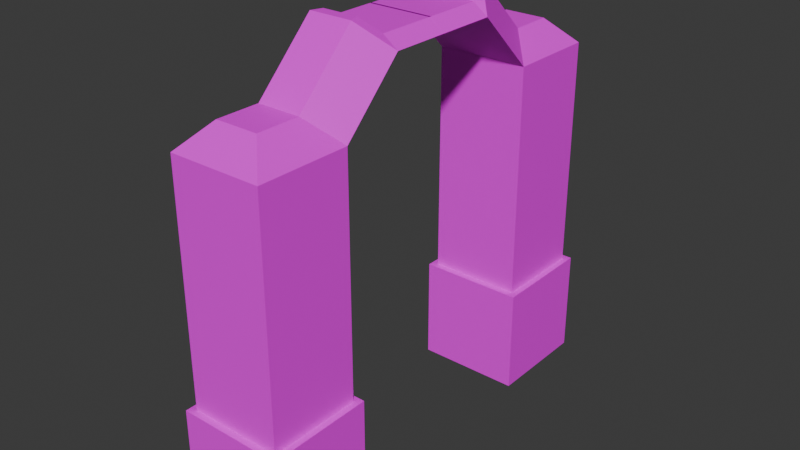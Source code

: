# Source: TeleporteurDevoirGilbert.blend  (saved by Blender 5.1.30; exported with 4.5.12 LTS)
import bpy
from mathutils import Matrix  # noqa: F401  (used for matrix-valued properties, if any)

bpy.ops.wm.read_factory_settings(use_empty=True)
scene = bpy.context.scene
scene.name = 'Scene'

# ---- collections
col_collection = bpy.data.collections.new('Collection'); scene.collection.children.link(col_collection)

# ---- images (referenced by path relative to the original .blend; pixels are not part of the script)
import os
ASSET_DIR = os.environ.get("B2B_ASSET_DIR", "")  # directory of the original .blend (textures are referenced by path, not embedded)
HERE = os.path.dirname(os.path.abspath(__file__))  # packed textures are extracted next to this script under _unpacked/

def load_image(name, relpath, width, height, colorspace="sRGB"):
    """Load a texture the original file referenced (path relative to the .blend, or extracted next to this script)."""
    p = next((c for c in (os.path.join(HERE, relpath), os.path.join(ASSET_DIR, relpath)) if relpath and os.path.exists(c)), "")
    if p:
        img = bpy.data.images.load(p, check_existing=True)
        img.name = name
    else:  # same state as the original file: an image datablock whose file is absent (Cycles renders it pink)
        img = bpy.data.images.new(name, width, height)
        img.source = "FILE"
        img.filepath = "//" + (relpath or name)
    img.colorspace_settings.name = colorspace
    return img
img_textureteleporteur_jpg = load_image('TextureTeleporteur.jpg', 'TextureTeleporteur.jpg', 1024, 1024, 'sRGB')

# ---- materials (node trees are filled in below, after node groups)
mat_material_002 = bpy.data.materials.new('Material.002')
mat_material_001 = bpy.data.materials.new('Material.001')

# ---- material node trees
mat_material_002.use_nodes = True; mat_material_002.node_tree.nodes.clear()
_N = mat_material_002.node_tree.nodes; _L = mat_material_002.node_tree.links
n0 = _N.new('ShaderNodeBsdfPrincipled'); n0.name = 'Principled BSDF'; n0.location = (-200, 100)
n1 = _N.new('ShaderNodeOutputMaterial'); n1.name = 'Material Output'; n1.location = (200, 100)
n2 = _N.new('ShaderNodeTexImage'); n2.name = 'Image Texture'; n2.location = (-606, 82)
n2.image = img_textureteleporteur_jpg
_L.new(n0.outputs[0], n1.inputs[0])
_L.new(n2.outputs[0], n0.inputs[0])
n1.is_active_output = True
mat_material_001.use_nodes = True; mat_material_001.node_tree.nodes.clear()
_N = mat_material_001.node_tree.nodes; _L = mat_material_001.node_tree.links
n0 = _N.new('ShaderNodeBsdfPrincipled'); n0.name = 'Principled BSDF'; n0.location = (-200, 100)
n1 = _N.new('ShaderNodeOutputMaterial'); n1.name = 'Material Output'; n1.location = (200, 100)
n2 = _N.new('ShaderNodeTexImage'); n2.name = 'Image Texture'; n2.location = (-597, 164)
n2.image = img_textureteleporteur_jpg
_L.new(n0.outputs[0], n1.inputs[0])
_L.new(n2.outputs[0], n0.inputs[0])
n1.is_active_output = True

# ---- world
world_world = bpy.data.worlds.new('World'); scene.world = world_world
world_world.use_nodes = True; world_world.node_tree.nodes.clear()
_N = world_world.node_tree.nodes; _L = world_world.node_tree.links
n0 = _N.new('ShaderNodeOutputWorld'); n0.name = 'World Output'; n0.location = (200, 100)
n1 = _N.new('ShaderNodeBackground'); n1.name = 'Background'; n1.location = (-200, 100)
n1.inputs[0].default_value = (0.05088, 0.05088, 0.05088, 1.0)
_L.new(n1.outputs[0], n0.inputs[0])
n0.is_active_output = True
world_world.color = (0.05088, 0.05088, 0.05088)
world_world.sun_shadow_jitter_overblur = 0.0

# ---- meshes
me_cube_002 = bpy.data.meshes.new('Cube.002')
me_cube_002.from_pydata([(-1.0, -1.0, -1.0), (-0.8794, -0.8794, 1.0), (-1.0, 1.0, -1.0), (-0.8794, 0.8794, 1.0), (1.0, -1.0, -1.0), (0.8794, -0.8794, 1.0), (1.0, 1.0, -1.0), (0.8794, 0.8794, 1.0), (-1.0, -1.0, 1.0), (-1.0, 1.0, 1.0), (1.0, 1.0, 1.0), (1.0, -1.0, 1.0), (-0.8794, -0.8794, 5.445), (-0.4066, -0.4066, 5.918), (-0.4066, 0.4066, 5.918), (-0.8794, 0.8794, 5.445), (0.4066, 0.4066, 5.918), (0.8794, 0.8794, 5.445), (0.4066, -0.4066, 5.918), (0.8794, -0.8794, 5.445), (0.5984, 2.0, 6.772), (0.8794, 2.0, 6.566), (0.3313, 1.733, 7.039), (0.4066, 1.528, 7.039), (-0.5984, 2.0, 6.772), (-0.8794, 2.0, 6.566), (-0.3313, 1.733, 7.039), (-0.4066, 1.528, 7.039), (0.8794, 3.118, 6.566), (0.5984, 3.118, 6.772), (-0.5984, 3.118, 6.772), (-0.8794, 3.118, 6.566)], [], [(0, 8, 9, 2), (2, 9, 10, 6), (6, 10, 11, 4), (4, 11, 8, 0), (2, 6, 4, 0), (1, 3, 9, 8), (3, 7, 10, 9), (7, 5, 11, 10), (5, 1, 8, 11), (13, 14, 15, 12), (16, 18, 19, 17), (18, 13, 12, 19), (3, 1, 12, 15), (16, 14, 13, 18), (1, 5, 19, 12), (7, 3, 15, 17), (5, 7, 17, 19), (23, 21, 20, 22), (27, 23, 22, 26), (26, 24, 25, 27), (20, 21, 28, 29), (16, 17, 21, 23), (17, 15, 25, 21), (26, 22, 20, 24), (14, 16, 23, 27), (15, 14, 27, 25), (28, 31, 30, 29), (24, 20, 29, 30), (21, 25, 31, 28), (25, 24, 30, 31)])
_uv = me_cube_002.uv_layers.new(name='UVMap')
_uv.uv.foreach_set('vector', [0.3507, -0.1419, 0.3507, 0.1068, 0.5146, 0.1068, 0.5146, -0.1419, 0.418, -0.1419, 0.418, 0.1068, 0.582, 0.1068, 0.582, -0.1419, 0.5146, -0.1419, 0.5146, 0.1068, 0.3507, 0.1068, 0.3507, -0.1419, 0.582, -0.1419, 0.582, 0.1068, 0.418, 0.1068, 0.418, -0.1419, 0.418, 0.5222, 0.582, 0.5222, 0.582, 0.2734, 0.418, 0.2734, 0.4279, 0.2884, 0.4279, 0.5072, 0.418, 0.5222, 0.418, 0.2734, 0.4279, 0.5072, 0.5721, 0.5072, 0.582, 0.5222, 0.418, 0.5222, 0.5721, 0.5072, 0.5721, 0.2884, 0.582, 0.2734, 0.582, 0.5222, 0.5721, 0.2884, 0.4279, 0.2884, 0.418, 0.2734, 0.582, 0.2734, 0.3993, 0.7186, 0.466, 0.7186, 0.5047, 0.6598, 0.3605, 0.6598, 0.466, 0.7186, 0.3993, 0.7186, 0.3605, 0.6598, 0.5047, 0.6598, 0.5333, 0.7186, 0.4667, 0.7186, 0.4279, 0.6598, 0.5721, 0.6598, 0.5047, 0.1068, 0.3605, 0.1068, 0.3605, 0.6598, 0.5047, 0.6598, 0.5333, 0.4483, 0.4667, 0.4483, 0.4667, 0.3472, 0.5333, 0.3472, 0.4279, 0.1068, 0.5721, 0.1068, 0.5721, 0.6598, 0.4279, 0.6598, 0.5721, 0.1068, 0.4279, 0.1068, 0.4279, 0.6598, 0.5721, 0.6598, 0.3605, 0.1068, 0.5047, 0.1068, 0.5047, 0.6598, 0.3605, 0.6598, 0.5333, 0.5878, 0.5721, 0.6466, 0.5491, 0.6466, 0.5272, 0.6134, 0.4667, 0.5878, 0.5333, 0.5878, 0.5272, 0.6134, 0.4728, 0.6134, 0.4728, 0.6134, 0.4509, 0.6466, 0.4279, 0.6466, 0.4667, 0.5878, 0.5491, 0.6466, 0.5721, 0.6466, 0.5721, 0.7857, 0.5491, 0.7857, 0.466, 0.7186, 0.5047, 0.6598, 0.5966, 0.7992, 0.5579, 0.8581, 0.5721, 0.5072, 0.4279, 0.5072, 0.4279, 0.6466, 0.5721, 0.6466, 0.4728, 0.6134, 0.5272, 0.6134, 0.5491, 0.6466, 0.4509, 0.6466, 0.4667, 0.4483, 0.5333, 0.4483, 0.5333, 0.5878, 0.4667, 0.5878, 0.5047, 0.6598, 0.466, 0.7186, 0.5579, 0.8581, 0.5966, 0.7992, 0.5721, 0.7992, 0.4279, 0.7992, 0.4509, 0.8248, 0.5491, 0.8248, 0.4509, 0.6466, 0.5491, 0.6466, 0.5491, 0.7857, 0.4509, 0.7857, 0.5721, 0.6466, 0.4279, 0.6466, 0.4279, 0.7857, 0.5721, 0.7857, 0.4279, 0.6466, 0.4509, 0.6466, 0.4509, 0.7857, 0.4279, 0.7857])
me_cube_002.materials.append(mat_material_002)
me_cube_002.update()
me_cube_004 = bpy.data.meshes.new('Cube.004')
me_cube_004.from_pydata([(-1.0, -1.0, -1.0), (-0.8794, -0.8794, 1.0), (-1.0, 1.0, -1.0), (-0.8794, 0.8794, 1.0), (1.0, -1.0, -1.0), (0.8794, -0.8794, 1.0), (1.0, 1.0, -1.0), (0.8794, 0.8794, 1.0), (-1.0, -1.0, 1.0), (-1.0, 1.0, 1.0), (1.0, 1.0, 1.0), (1.0, -1.0, 1.0), (-0.8794, -0.8794, 5.445), (-0.4066, -0.4066, 5.918), (-0.4066, 0.4066, 5.918), (-0.8794, 0.8794, 5.445), (0.4066, 0.4066, 5.918), (0.8794, 0.8794, 5.445), (0.4066, -0.4066, 5.918), (0.8794, -0.8794, 5.445), (0.5984, 2.0, 6.772), (0.8794, 2.0, 6.566), (0.3313, 1.733, 7.039), (0.4066, 1.528, 7.039), (-0.5984, 2.0, 6.772), (-0.8794, 2.0, 6.566), (-0.3313, 1.733, 7.039), (-0.4066, 1.528, 7.039), (0.8794, 3.118, 6.566), (0.5984, 3.118, 6.772), (-0.5984, 3.118, 6.772), (-0.8794, 3.118, 6.566)], [], [(0, 8, 9, 2), (2, 9, 10, 6), (6, 10, 11, 4), (4, 11, 8, 0), (2, 6, 4, 0), (1, 3, 9, 8), (3, 7, 10, 9), (7, 5, 11, 10), (5, 1, 8, 11), (13, 14, 15, 12), (16, 18, 19, 17), (18, 13, 12, 19), (3, 1, 12, 15), (16, 14, 13, 18), (1, 5, 19, 12), (7, 3, 15, 17), (5, 7, 17, 19), (23, 21, 20, 22), (27, 23, 22, 26), (26, 24, 25, 27), (20, 21, 28, 29), (16, 17, 21, 23), (17, 15, 25, 21), (26, 22, 20, 24), (14, 16, 23, 27), (15, 14, 27, 25), (28, 31, 30, 29), (24, 20, 29, 30), (21, 25, 31, 28), (25, 24, 30, 31)])
_uv = me_cube_004.uv_layers.new(name='UVMap')
_uv.uv.foreach_set('vector', [0.3507, -0.1419, 0.3507, 0.1068, 0.5146, 0.1068, 0.5146, -0.1419, 0.418, -0.1419, 0.418, 0.1068, 0.582, 0.1068, 0.582, -0.1419, 0.5146, -0.1419, 0.5146, 0.1068, 0.3507, 0.1068, 0.3507, -0.1419, 0.582, -0.1419, 0.582, 0.1068, 0.418, 0.1068, 0.418, -0.1419, 0.418, 0.5222, 0.582, 0.5222, 0.582, 0.2734, 0.418, 0.2734, 0.4279, 0.2884, 0.4279, 0.5072, 0.418, 0.5222, 0.418, 0.2734, 0.4279, 0.5072, 0.5721, 0.5072, 0.582, 0.5222, 0.418, 0.5222, 0.5721, 0.5072, 0.5721, 0.2884, 0.582, 0.2734, 0.582, 0.5222, 0.5721, 0.2884, 0.4279, 0.2884, 0.418, 0.2734, 0.582, 0.2734, 0.3993, 0.7186, 0.466, 0.7186, 0.5047, 0.6598, 0.3605, 0.6598, 0.466, 0.7186, 0.3993, 0.7186, 0.3605, 0.6598, 0.5047, 0.6598, 0.5333, 0.7186, 0.4667, 0.7186, 0.4279, 0.6598, 0.5721, 0.6598, 0.5047, 0.1068, 0.3605, 0.1068, 0.3605, 0.6598, 0.5047, 0.6598, 0.5333, 0.4483, 0.4667, 0.4483, 0.4667, 0.3472, 0.5333, 0.3472, 0.4279, 0.1068, 0.5721, 0.1068, 0.5721, 0.6598, 0.4279, 0.6598, 0.5721, 0.1068, 0.4279, 0.1068, 0.4279, 0.6598, 0.5721, 0.6598, 0.3605, 0.1068, 0.5047, 0.1068, 0.5047, 0.6598, 0.3605, 0.6598, 0.5333, 0.5878, 0.5721, 0.6466, 0.5491, 0.6466, 0.5272, 0.6134, 0.4667, 0.5878, 0.5333, 0.5878, 0.5272, 0.6134, 0.4728, 0.6134, 0.4728, 0.6134, 0.4509, 0.6466, 0.4279, 0.6466, 0.4667, 0.5878, 0.5491, 0.6466, 0.5721, 0.6466, 0.5721, 0.7857, 0.5491, 0.7857, 0.466, 0.7186, 0.5047, 0.6598, 0.5966, 0.7992, 0.5579, 0.8581, 0.5721, 0.5072, 0.4279, 0.5072, 0.4279, 0.6466, 0.5721, 0.6466, 0.4728, 0.6134, 0.5272, 0.6134, 0.5491, 0.6466, 0.4509, 0.6466, 0.4667, 0.4483, 0.5333, 0.4483, 0.5333, 0.5878, 0.4667, 0.5878, 0.5047, 0.6598, 0.466, 0.7186, 0.5579, 0.8581, 0.5966, 0.7992, 0.5721, 0.7992, 0.4279, 0.7992, 0.4509, 0.8248, 0.5491, 0.8248, 0.4509, 0.6466, 0.5491, 0.6466, 0.5491, 0.7857, 0.4509, 0.7857, 0.5721, 0.6466, 0.4279, 0.6466, 0.4279, 0.7857, 0.5721, 0.7857, 0.4279, 0.6466, 0.4509, 0.6466, 0.4509, 0.7857, 0.4279, 0.7857])
me_cube_004.materials.append(mat_material_001)
me_cube_004.update()

# ---- objects
ob_cube = bpy.data.objects.new('Cube', me_cube_002)
ob_cube_001 = bpy.data.objects.new('Cube.001', me_cube_004)

# ---- transforms, parenting, visibility, modifiers, constraints
ob_cube.location = (0.0, -2.305, 0.0)
ob_cube_001.location = (0.0, 3.898, 0.0)
ob_cube_001.rotation_euler = (0.0, 0.0, 3.142)

# ---- collection membership
col_collection.objects.link(ob_cube)
col_collection.objects.link(ob_cube_001)

# ---- scene / render settings (as saved in the file)
scene.frame_start = 1; scene.frame_end = 250; scene.frame_set(1)
scene.render.engine = 'BLENDER_EEVEE_NEXT'
scene.render.bake_bias = 0.0
scene.render.bake_samples = 0
scene.cycles.sampling_pattern = 'TABULATED_SOBOL'
scene.eevee.use_volume_custom_range = False
bpy.context.view_layer.update()

# ---- added for rendering (the .blend has no active camera and no usable light): camera, sun
cam_auto = bpy.data.cameras.new('AutoCamera')
cam_auto.lens = 50.0
cam_auto.sensor_width = 36.0
cam_auto.clip_end = 1000.0
ob_auto_camera = bpy.data.objects.new('AutoCamera', cam_auto)
scene.collection.objects.link(ob_auto_camera)
ob_auto_camera.location = (10.7868, -12.1479, 11.649)
ob_auto_camera.rotation_euler = (1.09748, -7.21219e-08, 0.694738)
scene.camera = ob_auto_camera
light_auto_sun = bpy.data.lights.new('AutoSun', 'SUN')
light_auto_sun.energy = 3.0
light_auto_sun.angle = 0.0523599
ob_auto_sun = bpy.data.objects.new('AutoSun', light_auto_sun)
scene.collection.objects.link(ob_auto_sun)
ob_auto_sun.rotation_euler = (0.872665, 0.174533, 0.523599)
bpy.context.view_layer.update()
